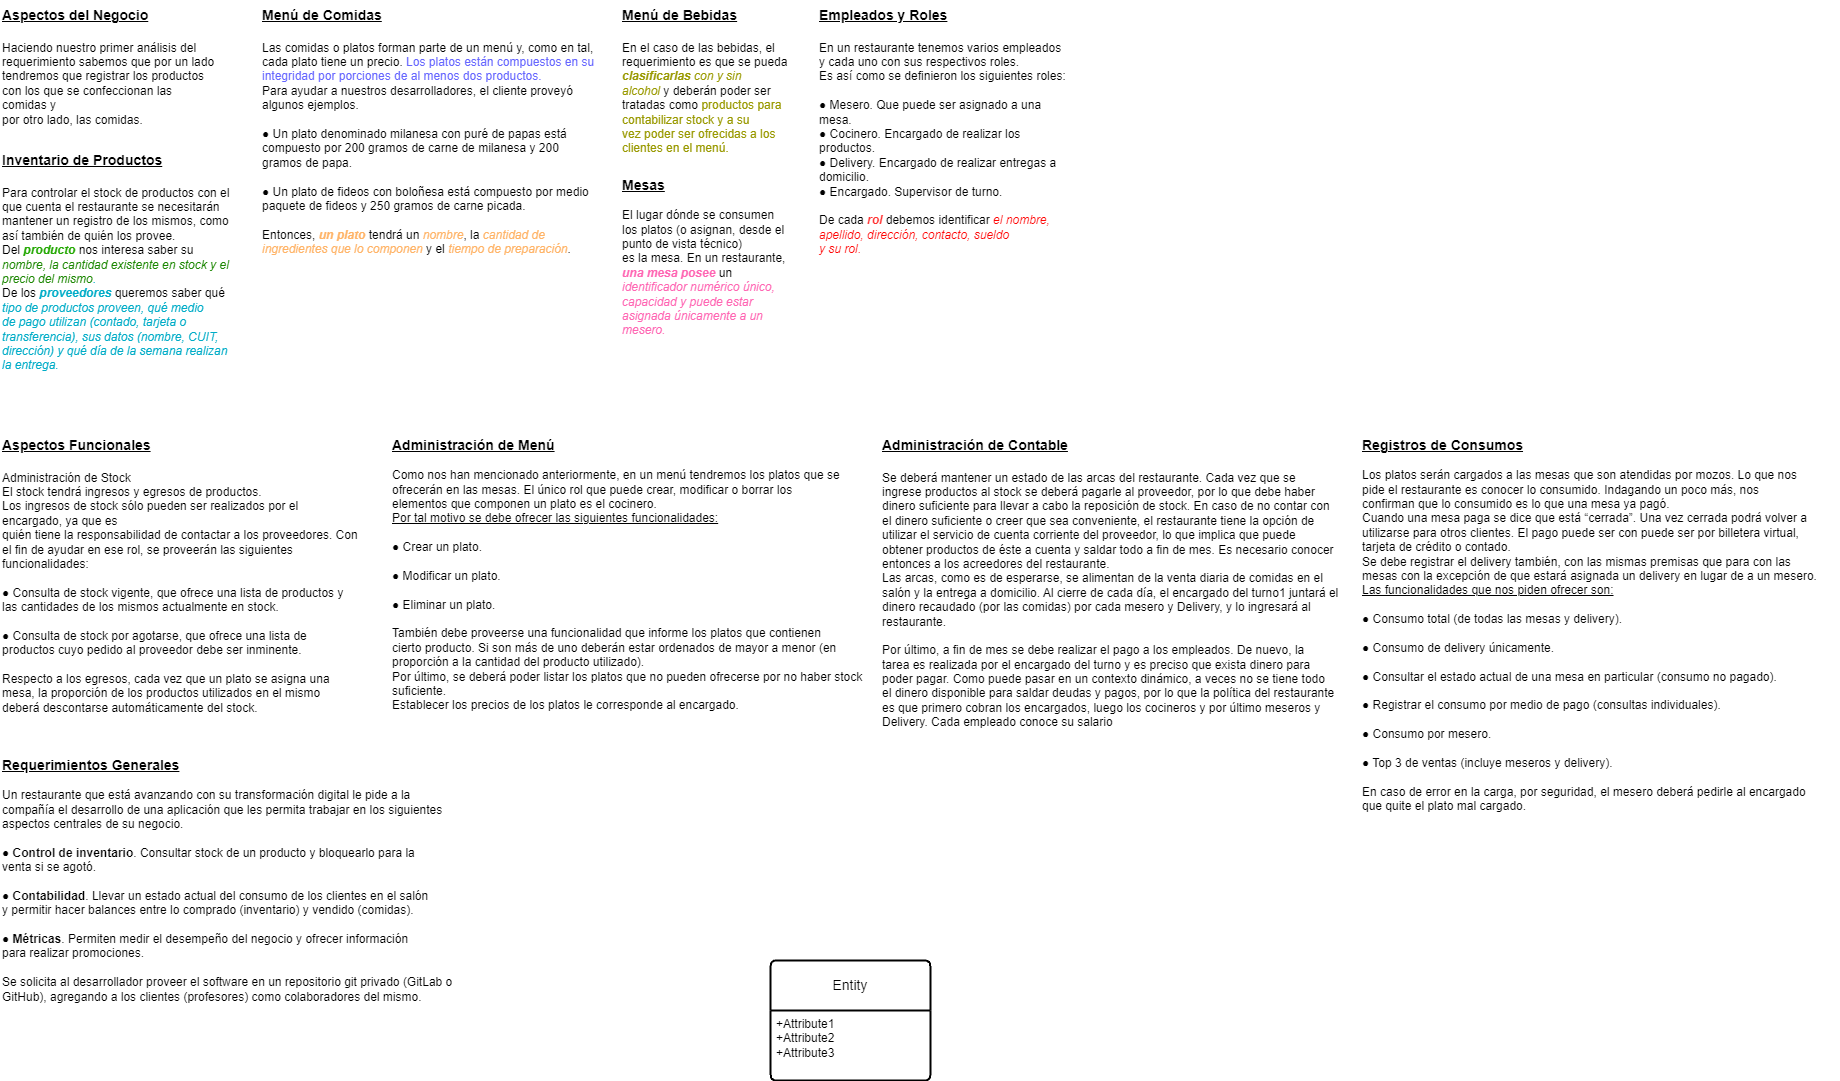

The diagram above was exported from draw.io. Its source (the exported page's mxGraphModel, read from the mxfile embedded in the PNG):
<mxGraphModel dx="839" dy="454" grid="1" gridSize="10" guides="1" tooltips="1" connect="1" arrows="1" fold="1" page="1" pageScale="1" pageWidth="827" pageHeight="1169" math="0" shadow="0">
  <root>
    <mxCell id="0" />
    <mxCell id="1" parent="0" />
    <mxCell id="c1VCR9YwFJQsNNFjJynk-1" value="Entity" style="swimlane;childLayout=stackLayout;horizontal=1;startSize=50;horizontalStack=0;rounded=1;fontSize=14;fontStyle=0;strokeWidth=2;resizeParent=0;resizeLast=1;shadow=0;dashed=0;align=center;arcSize=4;whiteSpace=wrap;html=1;" parent="1" vertex="1">
      <mxGeometry x="780" y="970" width="160" height="120" as="geometry" />
    </mxCell>
    <mxCell id="c1VCR9YwFJQsNNFjJynk-2" value="+Attribute1&#10;+Attribute2&#10;+Attribute3" style="align=left;strokeColor=none;fillColor=none;spacingLeft=4;fontSize=12;verticalAlign=top;resizable=0;rotatable=0;part=1;html=1;" parent="c1VCR9YwFJQsNNFjJynk-1" vertex="1">
      <mxGeometry y="50" width="160" height="70" as="geometry" />
    </mxCell>
    <mxCell id="jW8P_IknhaUHiXoypaWj-4" value="&lt;b&gt;&lt;u&gt;&lt;font style=&quot;font-size: 14px;&quot;&gt;Aspectos del Negocio&lt;/font&gt;&lt;/u&gt;&lt;/b&gt;&lt;div&gt;&lt;span style=&quot;font-size: 14px;&quot;&gt;&lt;b&gt;&lt;u&gt;&lt;br&gt;&lt;/u&gt;&lt;/b&gt;&lt;/span&gt;Haciendo nuestro primer análisis del requerimiento sabemos que por un lado&lt;br&gt;tendremos que registrar los productos con los que se confeccionan las comidas y&lt;br&gt;por otro lado, las comidas.&lt;/div&gt;" style="text;whiteSpace=wrap;html=1;" parent="1" vertex="1">
      <mxGeometry x="10" y="10" width="220" height="110" as="geometry" />
    </mxCell>
    <mxCell id="jW8P_IknhaUHiXoypaWj-5" value="&lt;b&gt;&lt;u&gt;&lt;font style=&quot;font-size: 14px;&quot;&gt;Inventario de Productos&lt;/font&gt;&lt;/u&gt;&lt;/b&gt;&lt;div&gt;&lt;span style=&quot;font-size: 14px;&quot;&gt;&lt;b&gt;&lt;u&gt;&lt;br&gt;&lt;/u&gt;&lt;/b&gt;&lt;/span&gt;Para controlar el stock de productos con el que cuenta el restaurante se necesitarán&lt;br&gt;mantener un registro de los mismos, como así también de quién los provee.&lt;br&gt;Del &lt;i style=&quot;&quot;&gt;&lt;font color=&quot;#23a802&quot;&gt;&lt;b&gt;producto&lt;/b&gt;&lt;/font&gt;&lt;/i&gt; nos interesa saber su &lt;i&gt;&lt;font color=&quot;#1c8702&quot;&gt;nombre, la cantidad existente en stock y el&lt;br&gt;precio del mismo&lt;/font&gt;&lt;font color=&quot;#00acc7&quot;&gt;.&lt;/font&gt;&lt;/i&gt;&lt;br&gt;De los &lt;font color=&quot;#00acc7&quot;&gt;&lt;b style=&quot;&quot;&gt;&lt;i style=&quot;&quot;&gt;proveedores&lt;/i&gt;&lt;/b&gt; &lt;/font&gt;queremos saber qué &lt;font color=&quot;#00acc7&quot;&gt;&lt;i&gt;tipo de productos proveen, qué medio&lt;br&gt;de pago utilizan (contado, tarjeta o transferencia), sus datos (nombre, CUIT,&lt;br&gt;dirección) y qué día de la semana realizan la entrega.&lt;/i&gt;&lt;/font&gt;&lt;/div&gt;" style="text;whiteSpace=wrap;html=1;" parent="1" vertex="1">
      <mxGeometry x="10" y="155" width="230" height="250" as="geometry" />
    </mxCell>
    <mxCell id="jW8P_IknhaUHiXoypaWj-6" value="&lt;b&gt;&lt;u&gt;&lt;font style=&quot;font-size: 14px;&quot;&gt;Menú de Comidas&lt;/font&gt;&lt;/u&gt;&lt;/b&gt;&lt;div&gt;&lt;span style=&quot;font-size: 14px;&quot;&gt;&lt;b&gt;&lt;u&gt;&lt;br&gt;&lt;/u&gt;&lt;/b&gt;&lt;/span&gt;Las comidas o platos forman parte de un menú y, como en tal, cada plato tiene un precio. &lt;font color=&quot;#6666ff&quot;&gt;Los platos están compuestos en su integridad por porciones de al menos dos productos.&lt;/font&gt;&lt;br&gt;Para ayudar a nuestros desarrolladores, el cliente proveyó algunos ejemplos.&lt;div&gt;&amp;nbsp;&lt;br&gt;● Un plato denominado milanesa con puré de papas está compuesto por 200 gramos de carne de milanesa y 200 gramos de papa.&lt;br&gt;&lt;br&gt;● Un plato de fideos con boloñesa está compuesto por medio paquete de fideos y 250 gramos de carne picada.&lt;/div&gt;&lt;div&gt;&lt;br&gt;Entonces, &lt;font color=&quot;#ffb366&quot;&gt;&lt;b&gt;&lt;i&gt;un plato&lt;/i&gt;&lt;/b&gt;&lt;/font&gt; tendrá un &lt;font color=&quot;#ffb366&quot;&gt;&lt;i&gt;nombre&lt;/i&gt;&lt;/font&gt;, la &lt;font color=&quot;#ffb366&quot;&gt;&lt;i&gt;cantidad de ingredientes que lo componen&lt;/i&gt;&lt;/font&gt; y el &lt;i&gt;&lt;font color=&quot;#ffb366&quot;&gt;tiempo de preparación&lt;/font&gt;&lt;/i&gt;.&lt;/div&gt;&lt;/div&gt;" style="text;whiteSpace=wrap;html=1;" parent="1" vertex="1">
      <mxGeometry x="270" y="10" width="340" height="320" as="geometry" />
    </mxCell>
    <mxCell id="jW8P_IknhaUHiXoypaWj-7" value="&lt;font style=&quot;font-size: 14px;&quot;&gt;&lt;u&gt;&lt;b&gt;Menú de Bebidas&lt;/b&gt;&lt;/u&gt;&lt;/font&gt;&lt;div&gt;&lt;span style=&quot;font-size: 14px;&quot;&gt;&lt;b&gt;&lt;u&gt;&lt;br&gt;&lt;/u&gt;&lt;/b&gt;&lt;/span&gt;En el caso de las bebidas, el requerimiento es que se pueda &lt;font color=&quot;#999900&quot;&gt;&lt;b style=&quot;&quot;&gt;&lt;i style=&quot;&quot;&gt;clasificarlas&lt;/i&gt;&lt;/b&gt; &lt;i&gt;con y sin&lt;br&gt;alcohol&lt;/i&gt;&lt;/font&gt; y deberán poder ser tratadas como &lt;font color=&quot;#999900&quot;&gt;productos para contabilizar stock y a su&lt;br&gt;vez poder ser ofrecidas a los clientes en el menú.&lt;/font&gt;&lt;/div&gt;" style="text;whiteSpace=wrap;html=1;" parent="1" vertex="1">
      <mxGeometry x="630" y="10" width="170" height="160" as="geometry" />
    </mxCell>
    <mxCell id="jW8P_IknhaUHiXoypaWj-8" value="&lt;b&gt;&lt;u&gt;&lt;font style=&quot;font-size: 14px;&quot;&gt;Mesas&lt;br&gt;&lt;/font&gt;&lt;/u&gt;&lt;/b&gt;&lt;br&gt;El lugar dónde se consumen los platos (o asignan, desde el punto de vista técnico)&lt;br&gt;es la mesa. En un restaurante, &lt;b style=&quot;&quot;&gt;&lt;i style=&quot;&quot;&gt;&lt;font color=&quot;#ff66b3&quot;&gt;una mesa posee&lt;/font&gt;&lt;/i&gt;&lt;/b&gt; un &lt;i style=&quot;&quot;&gt;&lt;font color=&quot;#ff66b3&quot;&gt;identificador numérico único,&lt;br&gt;capacidad y puede estar asignada únicamente a un mesero.&lt;/font&gt;&lt;/i&gt;" style="text;whiteSpace=wrap;html=1;" parent="1" vertex="1">
      <mxGeometry x="630" y="180" width="170" height="200" as="geometry" />
    </mxCell>
    <mxCell id="jW8P_IknhaUHiXoypaWj-9" style="edgeStyle=orthogonalEdgeStyle;rounded=0;orthogonalLoop=1;jettySize=auto;html=1;exitX=0.5;exitY=1;exitDx=0;exitDy=0;" parent="1" source="jW8P_IknhaUHiXoypaWj-8" target="jW8P_IknhaUHiXoypaWj-8" edge="1">
      <mxGeometry relative="1" as="geometry" />
    </mxCell>
    <mxCell id="jW8P_IknhaUHiXoypaWj-10" value="&lt;b style=&quot;font-size: 14px;&quot;&gt;&lt;u&gt;Empleados y Roles&lt;br&gt;&lt;br&gt;&lt;/u&gt;&lt;/b&gt;En un restaurante tenemos varios empleados y cada uno con sus respectivos roles.&lt;br&gt;Es así como se definieron los siguientes roles:&lt;br&gt;&lt;br&gt;● Mesero. Que puede ser asignado a una mesa.&lt;br&gt;● Cocinero. Encargado de realizar los productos.&lt;br&gt;● Delivery. Encargado de realizar entregas a domicilio.&lt;br&gt;● Encargado. Supervisor de turno.&lt;div&gt;&lt;br&gt;De cada &lt;b&gt;&lt;font color=&quot;#ff3333&quot;&gt;&lt;i&gt;rol&lt;/i&gt;&lt;/font&gt; &lt;/b&gt;debemos identificar &lt;i style=&quot;&quot;&gt;&lt;font color=&quot;#ff0505&quot;&gt;el nombre, apellido, dirección, contacto, sueldo&lt;br&gt;y su rol.&lt;/font&gt;&lt;/i&gt;&lt;/div&gt;" style="text;whiteSpace=wrap;html=1;" parent="1" vertex="1">
      <mxGeometry x="827" y="10" width="250" height="270" as="geometry" />
    </mxCell>
    <mxCell id="jW8P_IknhaUHiXoypaWj-11" value="&lt;font style=&quot;font-size: 14px;&quot;&gt;&lt;b&gt;&lt;u&gt;Aspectos Funcionales&lt;/u&gt;&lt;/b&gt;&lt;/font&gt;&lt;div&gt;&lt;font style=&quot;font-size: 14px;&quot;&gt;&lt;b&gt;&lt;u&gt;&lt;/u&gt;&lt;/b&gt;&lt;/font&gt;&lt;span style=&quot;font-size: 14px;&quot;&gt;&lt;b&gt;&lt;u&gt;&lt;br&gt;&lt;/u&gt;&lt;/b&gt;&lt;/span&gt;Administración de Stock&lt;br&gt;El stock tendrá ingresos y egresos de productos.&lt;br&gt;Los ingresos de stock sólo pueden ser realizados por el encargado, ya que es&lt;br&gt;quién tiene la responsabilidad de contactar a los proveedores. Con el fin de ayudar en ese rol, se proveerán las siguientes funcionalidades:&lt;br&gt;&lt;br&gt;● Consulta de stock vigente, que ofrece una lista de productos y las cantidades de los mismos actualmente en stock.&lt;br&gt;&lt;br&gt;● Consulta de stock por agotarse, que ofrece una lista de productos cuyo pedido al proveedor debe ser inminente.&lt;br&gt;&lt;br&gt;Respecto a los egresos, cada vez que un plato se asigna una mesa, la proporción de los productos utilizados en el mismo deberá descontarse automáticamente del stock.&lt;/div&gt;" style="text;whiteSpace=wrap;html=1;" parent="1" vertex="1">
      <mxGeometry x="10" y="440" width="360" height="300" as="geometry" />
    </mxCell>
    <mxCell id="jW8P_IknhaUHiXoypaWj-12" value="&lt;u&gt;&lt;b&gt;&lt;font style=&quot;font-size: 14px;&quot;&gt;Administración de Menú&lt;/font&gt;&lt;/b&gt;&lt;/u&gt;&lt;div&gt;&amp;nbsp;&lt;br&gt;Como nos han mencionado anteriormente, en un menú tendremos los platos que se&lt;br&gt;ofrecerán en las mesas. El único rol que puede crear, modificar o borrar los&lt;br&gt;elementos que componen un plato es el cocinero.&lt;br&gt;&lt;u&gt;Por tal motivo se debe ofrecer las siguientes funcionalidades:&lt;/u&gt;&lt;/div&gt;&lt;div&gt;&lt;u&gt;&lt;br&gt;&lt;/u&gt;● Crear un plato.&lt;br&gt;&lt;br&gt;● Modificar un plato.&lt;br&gt;&lt;br&gt;● Eliminar un plato.&lt;br&gt;&lt;br&gt;También debe proveerse una funcionalidad que informe los platos que contienen&lt;br&gt;cierto producto. Si son más de uno deberán estar ordenados de mayor a menor (en&lt;br&gt;proporción a la cantidad del producto utilizado).&lt;br&gt;Por último, se deberá poder listar los platos que no pueden ofrecerse por no haber stock suficiente.&lt;br&gt;Establecer los precios de los platos le corresponde al encargado.&lt;/div&gt;" style="text;whiteSpace=wrap;html=1;" parent="1" vertex="1">
      <mxGeometry x="400" y="440" width="480" height="280" as="geometry" />
    </mxCell>
    <mxCell id="jW8P_IknhaUHiXoypaWj-13" value="&lt;u style=&quot;font-size: 14px;&quot;&gt;&lt;b&gt;Administración de Contable&lt;/b&gt;&lt;/u&gt;&lt;div&gt;&lt;u style=&quot;font-size: 14px;&quot;&gt;&lt;b&gt;&lt;br&gt;&lt;/b&gt;&lt;/u&gt;Se deberá mantener un estado de las arcas del restaurante. Cada vez que se&lt;br&gt;ingrese productos al stock se deberá pagarle al proveedor, por lo que debe haber&lt;br&gt;dinero suficiente para llevar a cabo la reposición de stock. En caso de no contar con&lt;br&gt;el dinero suficiente o creer que sea conveniente, el restaurante tiene la opción de&lt;br&gt;utilizar el servicio de cuenta corriente del proveedor, lo que implica que puede&lt;br&gt;obtener productos de éste a cuenta y saldar todo a fin de mes. Es necesario conocer&lt;br&gt;entonces a los acreedores del restaurante.&lt;br&gt;Las arcas, como es de esperarse, se alimentan de la venta diaria de comidas en el&lt;br&gt;salón y la entrega a domicilio. Al cierre de cada día, el encargado del turno1 juntará el&lt;br&gt;dinero recaudado (por las comidas) por cada mesero y Delivery, y lo ingresará al&lt;br&gt;restaurante.&lt;br&gt;&lt;br&gt;Por último, a fin de mes se debe realizar el pago a los empleados. De nuevo, la&lt;br&gt;tarea es realizada por el encargado del turno y es preciso que exista dinero para&lt;br&gt;poder pagar. Como puede pasar en un contexto dinámico, a veces no se tiene todo&lt;br&gt;el dinero disponible para saldar deudas y pagos, por lo que la política del restaurante&lt;br&gt;es que primero cobran los encargados, luego los cocineros y por último meseros y&lt;br&gt;Delivery. Cada empleado conoce su salario&lt;/div&gt;" style="text;whiteSpace=wrap;html=1;" parent="1" vertex="1">
      <mxGeometry x="890" y="440" width="490" height="370" as="geometry" />
    </mxCell>
    <mxCell id="jW8P_IknhaUHiXoypaWj-14" value="&lt;b&gt;&lt;u&gt;&lt;font style=&quot;font-size: 14px;&quot;&gt;Registros de Consumos&lt;/font&gt;&lt;/u&gt;&lt;/b&gt;&lt;div&gt;&amp;nbsp;&lt;br&gt;Los platos serán cargados a las mesas que son atendidas por mozos. Lo que nos&lt;br&gt;pide el restaurante es conocer lo consumido. Indagando un poco más, nos&lt;br&gt;confirman que lo consumido es lo que una mesa ya pagó.&lt;br&gt;Cuando una mesa paga se dice que está “cerrada”. Una vez cerrada podrá volver a&lt;br&gt;utilizarse para otros clientes. El pago puede ser con puede ser por billetera virtual,&lt;br&gt;tarjeta de crédito o contado.&lt;br&gt;Se debe registrar el delivery también, con las mismas premisas que para con las&lt;br&gt;mesas con la excepción de que estará asignada un delivery en lugar de a un mesero.&lt;br&gt;&lt;u&gt;Las funcionalidades que nos piden ofrecer son:&lt;/u&gt;&lt;br&gt;&lt;br&gt;● Consumo total (de todas las mesas y delivery).&lt;br&gt;&lt;br&gt;● Consumo de delivery únicamente.&lt;br&gt;&lt;br&gt;● Consultar el estado actual de una mesa en particular (consumo no pagado).&lt;br&gt;&lt;br&gt;● Registrar el consumo por medio de pago (consultas individuales).&amp;nbsp;&lt;/div&gt;&lt;div&gt;&lt;br&gt;&lt;/div&gt;&lt;div&gt;● Consumo por mesero.&lt;br&gt;&lt;br&gt;● Top 3 de ventas (incluye meseros y delivery).&lt;br&gt;&lt;br&gt;En caso de error en la carga, por seguridad, el mesero deberá pedirle al encargado&lt;br&gt;que quite el plato mal cargado.&lt;/div&gt;" style="text;whiteSpace=wrap;html=1;" parent="1" vertex="1">
      <mxGeometry x="1370" y="440" width="480" height="480" as="geometry" />
    </mxCell>
    <mxCell id="qEcpoK5UkO6mWGMAltKi-1" value="&lt;b&gt;&lt;u&gt;&lt;font style=&quot;font-size: 14px;&quot;&gt;Requerimientos Generales&lt;/font&gt;&lt;/u&gt;&lt;/b&gt;&lt;div&gt;&lt;br&gt;Un restaurante que está avanzando con su transformación digital le pide a la&lt;br&gt;compañía el desarrollo de una aplicación que les permita trabajar en los siguientes&lt;br&gt;aspectos centrales de su negocio.&lt;br&gt;&lt;br&gt;● &lt;b&gt;Control de inventario&lt;/b&gt;. Consultar stock de un producto y bloquearlo para la&lt;br&gt;venta si se agotó.&lt;br&gt;&lt;br&gt;● &lt;b&gt;Contabilidad&lt;/b&gt;. Llevar un estado actual del consumo de los clientes en el salón&lt;br&gt;y permitir hacer balances entre lo comprado (inventario) y vendido (comidas).&lt;br&gt;&lt;br&gt;● &lt;b&gt;Métricas&lt;/b&gt;. Permiten medir el desempeño del negocio y ofrecer información&lt;br&gt;para realizar promociones.&lt;br&gt;&lt;br&gt;Se solicita al desarrollador proveer el software en un repositorio git privado (GitLab o&lt;br&gt;GitHub), agregando a los clientes (profesores) como colaboradores del mismo.&lt;/div&gt;" style="text;whiteSpace=wrap;html=1;" parent="1" vertex="1">
      <mxGeometry x="10" y="760" width="480" height="290" as="geometry" />
    </mxCell>
  </root>
</mxGraphModel>